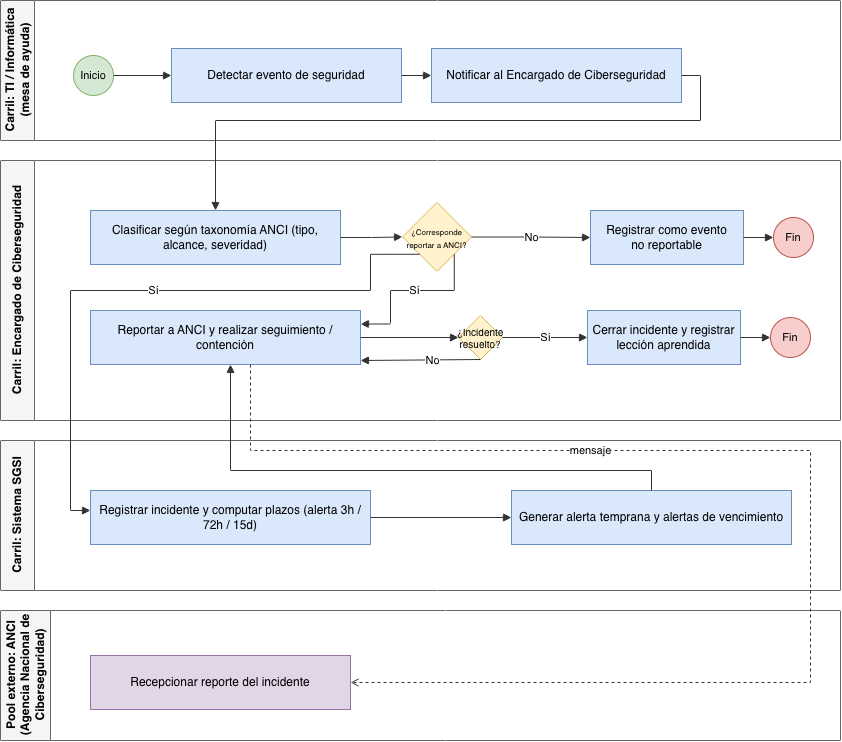

The diagram above was exported from draw.io. Its source (the exported page's mxGraphModel, read from the mxfile embedded in the PNG):
<mxGraphModel dx="994" dy="779" grid="1" gridSize="10" guides="1" tooltips="1" connect="1" arrows="1" fold="1" page="1" pageScale="1" pageWidth="900" pageHeight="820" math="0" shadow="0">
  <root>
    <mxCell id="0" />
    <mxCell id="1" parent="0" />
    <mxCell id="bandB" parent="1" style="swimlane;html=1;startSize=34;horizontal=0;fontStyle=1;fillColor=#f5f5f5;strokeColor=#666666;swimlaneFillColor=#ffffff;" value="Carril: TI / Informática&lt;div&gt;(mesa de ayuda)&lt;/div&gt;" vertex="1">
      <mxGeometry height="140" width="840" x="40" y="60" as="geometry" />
    </mxCell>
    <mxCell id="start2" parent="bandB" style="ellipse;whiteSpace=wrap;html=1;aspect=fixed;fillColor=#d5e8d4;strokeColor=#82b366;fontSize=11;" value="Inicio" vertex="1">
      <mxGeometry height="40" width="40" x="73" y="55" as="geometry" />
    </mxCell>
    <mxCell id="tb1" parent="bandB" style="rounded=0;whiteSpace=wrap;html=1;fillColor=#dae8fc;strokeColor=#6c8ebf;fontSize=12;" value="Detectar evento de seguridad" vertex="1">
      <mxGeometry height="54" width="230" x="171" y="48" as="geometry" />
    </mxCell>
    <mxCell id="tb2" parent="bandB" style="rounded=0;whiteSpace=wrap;html=1;fillColor=#dae8fc;strokeColor=#6c8ebf;fontSize=12;" value="Notificar al Encargado de Ciberseguridad" vertex="1">
      <mxGeometry height="54" width="250" x="431" y="48" as="geometry" />
    </mxCell>
    <mxCell id="bandA" parent="1" style="swimlane;html=1;startSize=34;horizontal=0;fontStyle=1;fillColor=#f5f5f5;strokeColor=#666666;swimlaneFillColor=#ffffff;" value="Carril: Encargado de Ciberseguridad" vertex="1">
      <mxGeometry height="260" width="840" x="40" y="220" as="geometry" />
    </mxCell>
    <mxCell id="ta1" parent="bandA" style="rounded=0;whiteSpace=wrap;html=1;fillColor=#dae8fc;strokeColor=#6c8ebf;fontSize=12;" value="Clasificar según taxonomía ANCI (tipo, alcance, severidad)" vertex="1">
      <mxGeometry height="54" width="250" x="90" y="50" as="geometry" />
    </mxCell>
    <mxCell id="g1" parent="bandA" style="rhombus;whiteSpace=wrap;html=1;aspect=fixed;fillColor=#fff2cc;strokeColor=#d6b656;fontSize=10;" value="&lt;font style=&quot;font-size: 8px;&quot;&gt;¿Corresponde reportar a ANCI?&lt;/font&gt;" vertex="1">
      <mxGeometry height="69" width="69" x="402" y="42" as="geometry" />
    </mxCell>
    <mxCell id="ta_no" parent="bandA" style="rounded=0;whiteSpace=wrap;html=1;fillColor=#dae8fc;strokeColor=#6c8ebf;fontSize=12;" value="Registrar como evento&lt;div&gt;no reportable&lt;/div&gt;" vertex="1">
      <mxGeometry height="54" width="153" x="590" y="50" as="geometry" />
    </mxCell>
    <mxCell id="end_no" parent="bandA" style="ellipse;whiteSpace=wrap;html=1;aspect=fixed;fillColor=#f8cecc;strokeColor=#b85450;fontSize=11;" value="Fin" vertex="1">
      <mxGeometry height="40" width="40" x="773" y="57" as="geometry" />
    </mxCell>
    <mxCell id="ta2" parent="bandA" style="rounded=0;whiteSpace=wrap;html=1;fillColor=#dae8fc;strokeColor=#6c8ebf;fontSize=12;" value="Reportar a ANCI y realizar seguimiento / contención" vertex="1">
      <mxGeometry height="54" width="270" x="90" y="150" as="geometry" />
    </mxCell>
    <mxCell id="g2" parent="bandA" style="rhombus;whiteSpace=wrap;html=1;aspect=fixed;fillColor=#fff2cc;strokeColor=#d6b656;fontSize=10;" value="¿Incidente resuelto?" vertex="1">
      <mxGeometry height="44" width="44" x="458" y="155" as="geometry" />
    </mxCell>
    <mxCell id="ta3" parent="bandA" style="rounded=0;whiteSpace=wrap;html=1;fillColor=#dae8fc;strokeColor=#6c8ebf;fontSize=12;" value="Cerrar incidente y registrar&lt;div&gt;lección aprendida&lt;/div&gt;" vertex="1">
      <mxGeometry height="54" width="153" x="587" y="150" as="geometry" />
    </mxCell>
    <mxCell id="end_ok" parent="bandA" style="ellipse;whiteSpace=wrap;html=1;aspect=fixed;fillColor=#f8cecc;strokeColor=#b85450;fontSize=11;" value="Fin" vertex="1">
      <mxGeometry height="40" width="40" x="770" y="157" as="geometry" />
    </mxCell>
    <mxCell id="LAIXsR8bDhtNs5pesq3Z-3" edge="1" parent="bandA" source="g1" style="edgeStyle=orthogonalEdgeStyle;rounded=0;html=1;endArrow=block;strokeColor=#333333;exitX=1;exitY=1;exitDx=0;exitDy=0;entryX=1;entryY=0.25;entryDx=0;entryDy=0;" target="ta2" value="Sí">
      <mxGeometry relative="1" x="-0.0706" as="geometry">
        <Array as="points">
          <mxPoint x="453.8" y="130" />
          <mxPoint x="390" y="130" />
          <mxPoint x="390" y="163.5" />
        </Array>
        <mxPoint x="470" y="210" as="sourcePoint" />
        <mxPoint x="506" y="210" as="targetPoint" />
      </mxGeometry>
    </mxCell>
    <mxCell id="bandC" parent="1" style="swimlane;html=1;startSize=34;horizontal=0;fontStyle=1;fillColor=#f5f5f5;strokeColor=#666666;swimlaneFillColor=#ffffff;" value="Carril: Sistema SGSI" vertex="1">
      <mxGeometry height="150" width="840" x="40" y="500" as="geometry" />
    </mxCell>
    <mxCell id="tc1" parent="bandC" style="rounded=0;whiteSpace=wrap;html=1;fillColor=#dae8fc;strokeColor=#6c8ebf;fontSize=12;" value="Registrar incidente y computar plazos (alerta 3h / 72h / 15d)" vertex="1">
      <mxGeometry height="54" width="280" x="90" y="50" as="geometry" />
    </mxCell>
    <mxCell id="tc2" parent="bandC" style="rounded=0;whiteSpace=wrap;html=1;fillColor=#dae8fc;strokeColor=#6c8ebf;fontSize=12;" value="Generar alerta temprana y alertas de vencimiento" vertex="1">
      <mxGeometry height="54" width="280" x="511" y="50" as="geometry" />
    </mxCell>
    <mxCell id="bandD" parent="1" style="swimlane;html=1;startSize=50;horizontal=0;fontStyle=1;fillColor=#f5f5f5;strokeColor=#666666;swimlaneFillColor=#ffffff;" value="Pool externo: ANCI&lt;div&gt;(Agencia Nacional de&lt;/div&gt;&lt;div&gt;Ciberseguridad)&lt;/div&gt;" vertex="1">
      <mxGeometry height="130" width="840" x="40" y="670" as="geometry">
        <mxRectangle height="150" width="70" x="40" y="670" as="alternateBounds" />
      </mxGeometry>
    </mxCell>
    <mxCell id="td1" parent="bandD" style="rounded=0;whiteSpace=wrap;html=1;fillColor=#e1d5e7;strokeColor=#9673a6;fontSize=12;" value="Recepcionar reporte del incidente" vertex="1">
      <mxGeometry height="54" width="260" x="90" y="45" as="geometry" />
    </mxCell>
    <mxCell id="e1" edge="1" parent="1" source="start2" style="edgeStyle=orthogonalEdgeStyle;rounded=0;html=1;endArrow=block;strokeColor=#333333;" target="tb1">
      <mxGeometry relative="1" as="geometry" />
    </mxCell>
    <mxCell id="e2" edge="1" parent="1" source="tb1" style="edgeStyle=orthogonalEdgeStyle;rounded=0;html=1;endArrow=block;strokeColor=#333333;" target="tb2">
      <mxGeometry relative="1" as="geometry" />
    </mxCell>
    <mxCell id="e3" edge="1" parent="1" source="tb2" style="edgeStyle=orthogonalEdgeStyle;rounded=0;html=1;endArrow=block;strokeColor=#333333;entryX=0.5;entryY=0;entryDx=0;entryDy=0;exitX=1;exitY=0.5;exitDx=0;exitDy=0;" target="ta1">
      <mxGeometry relative="1" x="0.4867" as="geometry">
        <Array as="points">
          <mxPoint x="740" y="135" />
          <mxPoint x="740" y="180" />
          <mxPoint x="255" y="180" />
        </Array>
        <mxPoint x="471" y="144" as="sourcePoint" />
        <mxPoint x="255" y="279" as="targetPoint" />
      </mxGeometry>
    </mxCell>
    <mxCell id="e4" edge="1" parent="1" source="ta1" style="edgeStyle=orthogonalEdgeStyle;rounded=0;html=1;endArrow=block;strokeColor=#333333;" target="g1">
      <mxGeometry relative="1" as="geometry" />
    </mxCell>
    <mxCell id="e5" edge="1" parent="1" source="g1" style="edgeStyle=orthogonalEdgeStyle;rounded=0;html=1;endArrow=block;strokeColor=#333333;" target="ta_no" value="No">
      <mxGeometry relative="1" as="geometry" />
    </mxCell>
    <mxCell id="e6" edge="1" parent="1" source="ta_no" style="edgeStyle=orthogonalEdgeStyle;rounded=0;html=1;endArrow=block;strokeColor=#333333;" target="end_no">
      <mxGeometry relative="1" as="geometry" />
    </mxCell>
    <mxCell id="e7" edge="1" parent="1" source="g1" style="edgeStyle=orthogonalEdgeStyle;rounded=0;html=1;endArrow=block;strokeColor=#333333;exitX=0;exitY=1;exitDx=0;exitDy=0;" value="Sí">
      <mxGeometry relative="1" x="-0.0343" as="geometry">
        <Array as="points">
          <mxPoint x="410" y="313.8" />
          <mxPoint x="410" y="350" />
          <mxPoint x="110" y="350" />
          <mxPoint x="110" y="570" />
        </Array>
        <mxPoint x="460" y="330" as="sourcePoint" />
        <mxPoint x="130" y="570" as="targetPoint" />
      </mxGeometry>
    </mxCell>
    <mxCell id="e8" edge="1" parent="1" source="tc1" style="edgeStyle=orthogonalEdgeStyle;rounded=0;html=1;endArrow=block;strokeColor=#333333;" target="tc2">
      <mxGeometry relative="1" as="geometry" />
    </mxCell>
    <mxCell id="e9" edge="1" parent="1" source="tc2" style="edgeStyle=orthogonalEdgeStyle;rounded=0;html=1;endArrow=block;strokeColor=#333333;" target="ta2">
      <mxGeometry relative="1" x="0.0138" as="geometry">
        <Array as="points">
          <mxPoint x="691" y="530" />
          <mxPoint x="270" y="530" />
        </Array>
      </mxGeometry>
    </mxCell>
    <mxCell id="e10" edge="1" parent="1" source="ta2" style="edgeStyle=orthogonalEdgeStyle;rounded=0;html=1;dashed=1;endArrow=open;strokeColor=#333333;entryX=1;entryY=0.5;entryDx=0;entryDy=0;" target="td1" value="mensaje">
      <mxGeometry relative="1" x="-0.3632" as="geometry">
        <mxPoint as="offset" />
        <Array as="points">
          <mxPoint x="290" y="510" />
          <mxPoint x="850" y="510" />
          <mxPoint x="850" y="742" />
        </Array>
      </mxGeometry>
    </mxCell>
    <mxCell id="e11" edge="1" parent="1" source="ta2" style="edgeStyle=orthogonalEdgeStyle;rounded=0;html=1;endArrow=block;strokeColor=#333333;" target="g2">
      <mxGeometry relative="1" as="geometry" />
    </mxCell>
    <mxCell id="e12" edge="1" parent="1" source="g2" style="edgeStyle=orthogonalEdgeStyle;rounded=0;html=1;endArrow=block;strokeColor=#333333;" target="ta2" value="No">
      <mxGeometry relative="1" x="-0.1901" as="geometry">
        <Array as="points">
          <mxPoint x="520" y="420" />
        </Array>
      </mxGeometry>
    </mxCell>
    <mxCell id="e13" edge="1" parent="1" source="g2" style="edgeStyle=orthogonalEdgeStyle;rounded=0;html=1;endArrow=block;strokeColor=#333333;" target="ta3" value="Sí">
      <mxGeometry relative="1" as="geometry" />
    </mxCell>
    <mxCell id="e14" edge="1" parent="1" source="ta3" style="edgeStyle=orthogonalEdgeStyle;rounded=0;html=1;endArrow=block;strokeColor=#333333;" target="end_ok">
      <mxGeometry relative="1" as="geometry" />
    </mxCell>
  </root>
</mxGraphModel>